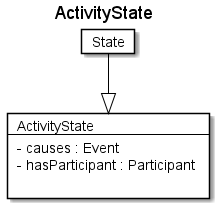

The diagram above was rendered by PlantUML. Its source (embedded in the PNG):
@startuml
Title ActivityState 

Card ActivityState #fff [
ActivityState
----
- causes : Event 
- hasParticipant : Participant 

]
Card State #fff [
State
]
State --|> ActivityState  #000 
@enduml